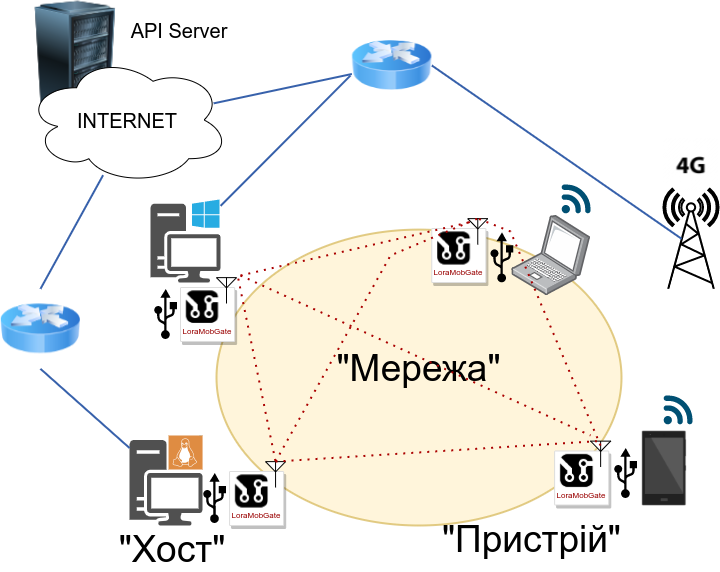

The diagram above was exported from draw.io. Its source (the exported page's mxGraphModel, read from the mxfile embedded in the PNG):
<mxGraphModel dx="734" dy="749" grid="1" gridSize="10" guides="1" tooltips="1" connect="1" arrows="1" fold="1" page="1" pageScale="1" pageWidth="1100" pageHeight="850" background="none" math="0" shadow="0">
  <root>
    <mxCell id="0" />
    <mxCell id="1" parent="0" />
    <mxCell id="kVXoA4RfB1heWVeS8MvY-12" value="" style="image;html=1;image=img/lib/clip_art/computers/Server_Rack_128x128.png;fontSize=20;" parent="1" vertex="1">
      <mxGeometry x="49.99999999999997" y="15.5" width="150" height="129" as="geometry" />
    </mxCell>
    <mxCell id="5c82df7aa0dc6260-14" value="&lt;font style=&quot;font-size: 37px;&quot;&gt;&quot;Мережа&quot;&lt;/font&gt;" style="ellipse;whiteSpace=wrap;html=1;rounded=1;shadow=0;comic=0;labelBackgroundColor=none;strokeWidth=2;fontFamily=Helvetica;fontSize=22;verticalAlign=middle;gradientDirection=north;spacingBottom=17;fillColor=#fff2cc;strokeColor=#d6b656;opacity=70;" parent="1" vertex="1">
      <mxGeometry x="266" y="244.1" width="405" height="295.9" as="geometry" />
    </mxCell>
    <mxCell id="5c82df7aa0dc6260-1" value="" style="fontColor=#0066CC;verticalAlign=top;verticalLabelPosition=bottom;labelPosition=center;align=center;html=1;fillColor=#FFFFFF;strokeColor=#000000;gradientColor=none;gradientDirection=north;strokeWidth=2;shape=mxgraph.networks.radio_tower;rounded=1;shadow=0;comic=0;labelBackgroundColor=none;" parent="1" vertex="1">
      <mxGeometry x="713" y="203.35" width="55" height="100" as="geometry" />
    </mxCell>
    <mxCell id="kVXoA4RfB1heWVeS8MvY-1" value="&lt;font style=&quot;font-size: 20px;&quot;&gt;INTERNET&lt;/font&gt;" style="ellipse;shape=cloud;whiteSpace=wrap;html=1;" parent="1" vertex="1">
      <mxGeometry x="75.05999999999997" y="70" width="204" height="129" as="geometry" />
    </mxCell>
    <mxCell id="kVXoA4RfB1heWVeS8MvY-2" value="" style="sketch=0;pointerEvents=1;shadow=0;dashed=0;html=1;strokeColor=none;fillColor=#505050;labelPosition=center;verticalLabelPosition=bottom;verticalAlign=top;outlineConnect=0;align=center;shape=mxgraph.office.devices.workstation_pc;fontSize=20;" parent="1" vertex="1">
      <mxGeometry x="200.06" y="214" width="70" height="83" as="geometry" />
    </mxCell>
    <mxCell id="kVXoA4RfB1heWVeS8MvY-4" value="" style="sketch=0;pointerEvents=1;shadow=0;dashed=0;html=1;strokeColor=none;fillColor=#505050;labelPosition=center;verticalLabelPosition=bottom;verticalAlign=top;outlineConnect=0;align=center;shape=mxgraph.office.devices.workstation_pc;fontSize=20;" parent="1" vertex="1">
      <mxGeometry x="179.06" y="450" width="73" height="90" as="geometry" />
    </mxCell>
    <mxCell id="kVXoA4RfB1heWVeS8MvY-7" value="" style="sketch=0;pointerEvents=1;shadow=0;dashed=0;html=1;strokeColor=none;fillColor=#DF8C42;labelPosition=center;verticalLabelPosition=bottom;verticalAlign=top;align=center;outlineConnect=0;shape=mxgraph.veeam2.linux;fontSize=20;" parent="1" vertex="1">
      <mxGeometry x="218.06" y="450" width="34" height="34" as="geometry" />
    </mxCell>
    <mxCell id="kVXoA4RfB1heWVeS8MvY-8" value="" style="shape=image;html=1;verticalAlign=top;verticalLabelPosition=bottom;labelBackgroundColor=#ffffff;imageAspect=0;aspect=fixed;image=https://cdn0.iconfinder.com/data/icons/devices-42/512/android_phone-128.png;fontSize=20;" parent="1" vertex="1">
      <mxGeometry x="664.88" y="434" width="98" height="98" as="geometry" />
    </mxCell>
    <mxCell id="kVXoA4RfB1heWVeS8MvY-9" value="" style="points=[];aspect=fixed;html=1;align=center;shadow=0;dashed=0;image;image=img/lib/allied_telesis/computer_and_terminals/Laptop.svg;fontSize=20;" parent="1" vertex="1">
      <mxGeometry x="561.26" y="230" width="78.87" height="80" as="geometry" />
    </mxCell>
    <mxCell id="kVXoA4RfB1heWVeS8MvY-10" value="LoraMobGate" style="strokeColor=#dddddd;shadow=1;strokeWidth=1;rounded=1;absoluteArcSize=1;arcSize=2;labelPosition=center;verticalLabelPosition=middle;align=center;verticalAlign=bottom;spacingLeft=0;fontColor=#990000;fontSize=8;whiteSpace=wrap;spacingBottom=2;" parent="1" vertex="1">
      <mxGeometry x="481.26" y="243" width="54.13" height="54" as="geometry" />
    </mxCell>
    <mxCell id="kVXoA4RfB1heWVeS8MvY-13" value="" style="verticalLabelPosition=bottom;shadow=0;dashed=0;align=center;html=1;verticalAlign=top;shape=mxgraph.electrical.radio.aerial_-_antenna_2;fontSize=20;" parent="1" vertex="1">
      <mxGeometry x="517.26" y="233" width="20" height="26" as="geometry" />
    </mxCell>
    <mxCell id="kVXoA4RfB1heWVeS8MvY-14" value="" style="shape=image;html=1;verticalAlign=top;verticalLabelPosition=bottom;labelBackgroundColor=#ffffff;imageAspect=0;aspect=fixed;image=https://cdn0.iconfinder.com/data/icons/octicons/1024/circuit-board-128.png;fontSize=20;direction=south;" parent="1" vertex="1">
      <mxGeometry x="484.01" y="244.35000000000002" width="37.25" height="37.25" as="geometry" />
    </mxCell>
    <mxCell id="kVXoA4RfB1heWVeS8MvY-15" value="LoraMobGate" style="strokeColor=#dddddd;shadow=1;strokeWidth=1;rounded=1;absoluteArcSize=1;arcSize=2;labelPosition=center;verticalLabelPosition=middle;align=center;verticalAlign=bottom;spacingLeft=0;fontColor=#990000;fontSize=8;whiteSpace=wrap;spacingBottom=2;" parent="1" vertex="1">
      <mxGeometry x="230" y="302" width="54.13" height="54" as="geometry" />
    </mxCell>
    <mxCell id="kVXoA4RfB1heWVeS8MvY-16" value="" style="verticalLabelPosition=bottom;shadow=0;dashed=0;align=center;html=1;verticalAlign=top;shape=mxgraph.electrical.radio.aerial_-_antenna_2;fontSize=20;" parent="1" vertex="1">
      <mxGeometry x="266" y="292" width="20" height="26" as="geometry" />
    </mxCell>
    <mxCell id="kVXoA4RfB1heWVeS8MvY-17" value="" style="shape=image;html=1;verticalAlign=top;verticalLabelPosition=bottom;labelBackgroundColor=#ffffff;imageAspect=0;aspect=fixed;image=https://cdn0.iconfinder.com/data/icons/octicons/1024/circuit-board-128.png;fontSize=20;direction=south;" parent="1" vertex="1">
      <mxGeometry x="232.75" y="303.35" width="36.65" height="36.65" as="geometry" />
    </mxCell>
    <mxCell id="kVXoA4RfB1heWVeS8MvY-18" value="LoraMobGate" style="strokeColor=#dddddd;shadow=1;strokeWidth=1;rounded=1;absoluteArcSize=1;arcSize=2;labelPosition=center;verticalLabelPosition=middle;align=center;verticalAlign=bottom;spacingLeft=0;fontColor=#990000;fontSize=8;whiteSpace=wrap;spacingBottom=2;" parent="1" vertex="1">
      <mxGeometry x="279.06" y="486" width="54.13" height="54" as="geometry" />
    </mxCell>
    <mxCell id="kVXoA4RfB1heWVeS8MvY-19" value="" style="verticalLabelPosition=bottom;shadow=0;dashed=0;align=center;html=1;verticalAlign=top;shape=mxgraph.electrical.radio.aerial_-_antenna_2;fontSize=20;" parent="1" vertex="1">
      <mxGeometry x="315.06" y="476" width="20" height="26" as="geometry" />
    </mxCell>
    <mxCell id="kVXoA4RfB1heWVeS8MvY-20" value="" style="shape=image;html=1;verticalAlign=top;verticalLabelPosition=bottom;labelBackgroundColor=#ffffff;imageAspect=0;aspect=fixed;image=https://cdn0.iconfinder.com/data/icons/octicons/1024/circuit-board-128.png;fontSize=20;direction=south;" parent="1" vertex="1">
      <mxGeometry x="281.81" y="487.35" width="37.25" height="37.25" as="geometry" />
    </mxCell>
    <mxCell id="kVXoA4RfB1heWVeS8MvY-21" value="LoraMobGate" style="strokeColor=#dddddd;shadow=1;strokeWidth=1;rounded=1;absoluteArcSize=1;arcSize=2;labelPosition=center;verticalLabelPosition=middle;align=center;verticalAlign=bottom;spacingLeft=0;fontColor=#990000;fontSize=8;whiteSpace=wrap;spacingBottom=2;" parent="1" vertex="1">
      <mxGeometry x="604.13" y="465.5" width="54.13" height="54" as="geometry" />
    </mxCell>
    <mxCell id="kVXoA4RfB1heWVeS8MvY-22" value="" style="verticalLabelPosition=bottom;shadow=0;dashed=0;align=center;html=1;verticalAlign=top;shape=mxgraph.electrical.radio.aerial_-_antenna_2;fontSize=20;" parent="1" vertex="1">
      <mxGeometry x="640.13" y="455.5" width="20" height="26" as="geometry" />
    </mxCell>
    <mxCell id="kVXoA4RfB1heWVeS8MvY-23" value="" style="shape=image;html=1;verticalAlign=top;verticalLabelPosition=bottom;labelBackgroundColor=#ffffff;imageAspect=0;aspect=fixed;image=https://cdn0.iconfinder.com/data/icons/octicons/1024/circuit-board-128.png;fontSize=20;direction=south;" parent="1" vertex="1">
      <mxGeometry x="606.88" y="466.85" width="37.25" height="37.25" as="geometry" />
    </mxCell>
    <mxCell id="kVXoA4RfB1heWVeS8MvY-24" value="&lt;font style=&quot;font-size: 20px;&quot; color=&quot;#000000&quot;&gt;API Server&lt;/font&gt;" style="text;html=1;strokeColor=none;fillColor=none;align=center;verticalAlign=middle;whiteSpace=wrap;rounded=0;fontSize=8;fontColor=#990000;" parent="1" vertex="1">
      <mxGeometry x="174.12999999999997" y="30" width="110" height="30" as="geometry" />
    </mxCell>
    <mxCell id="kVXoA4RfB1heWVeS8MvY-26" value="" style="sketch=0;aspect=fixed;pointerEvents=1;shadow=0;dashed=0;html=1;strokeColor=none;labelPosition=center;verticalLabelPosition=bottom;verticalAlign=top;align=center;fillColor=#000000;shape=mxgraph.mscae.enterprise.usb;fontSize=20;fontColor=#000000;rotation=-90;" parent="1" vertex="1">
      <mxGeometry x="190" y="317" width="50" height="23" as="geometry" />
    </mxCell>
    <mxCell id="kVXoA4RfB1heWVeS8MvY-27" value="" style="sketch=0;aspect=fixed;pointerEvents=1;shadow=0;dashed=0;html=1;strokeColor=none;labelPosition=center;verticalLabelPosition=bottom;verticalAlign=top;align=center;fillColor=#000000;shape=mxgraph.mscae.enterprise.usb;fontSize=20;fontColor=#000000;rotation=-90;" parent="1" vertex="1">
      <mxGeometry x="650" y="476" width="50" height="23" as="geometry" />
    </mxCell>
    <mxCell id="kVXoA4RfB1heWVeS8MvY-28" value="" style="sketch=0;aspect=fixed;pointerEvents=1;shadow=0;dashed=0;html=1;strokeColor=none;labelPosition=center;verticalLabelPosition=bottom;verticalAlign=top;align=center;fillColor=#000000;shape=mxgraph.mscae.enterprise.usb;fontSize=20;fontColor=#000000;rotation=-90;" parent="1" vertex="1">
      <mxGeometry x="239.06" y="501" width="50" height="23" as="geometry" />
    </mxCell>
    <mxCell id="kVXoA4RfB1heWVeS8MvY-29" value="" style="sketch=0;aspect=fixed;pointerEvents=1;shadow=0;dashed=0;html=1;strokeColor=none;labelPosition=center;verticalLabelPosition=bottom;verticalAlign=top;align=center;fillColor=#000000;shape=mxgraph.mscae.enterprise.usb;fontSize=20;fontColor=#000000;rotation=-90;" parent="1" vertex="1">
      <mxGeometry x="526.26" y="260.35" width="50" height="23" as="geometry" />
    </mxCell>
    <mxCell id="kVXoA4RfB1heWVeS8MvY-30" value="" style="image;html=1;image=img/lib/clip_art/networking/Router_Icon_128x128.png;fontSize=20;fontColor=#000000;" parent="1" vertex="1">
      <mxGeometry x="401.37" y="40" width="80" height="80" as="geometry" />
    </mxCell>
    <mxCell id="kVXoA4RfB1heWVeS8MvY-35" value="" style="endArrow=none;html=1;rounded=0;strokeColor=#3761AB;strokeWidth=2;fontSize=20;fontColor=#000000;entryX=0.922;entryY=0.371;entryDx=0;entryDy=0;entryPerimeter=0;" parent="1" source="kVXoA4RfB1heWVeS8MvY-30" target="kVXoA4RfB1heWVeS8MvY-1" edge="1">
      <mxGeometry width="50" height="50" relative="1" as="geometry">
        <mxPoint x="230" y="340" as="sourcePoint" />
        <mxPoint x="280" y="290" as="targetPoint" />
      </mxGeometry>
    </mxCell>
    <mxCell id="kVXoA4RfB1heWVeS8MvY-36" value="" style="endArrow=none;html=1;rounded=0;strokeColor=#3761AB;strokeWidth=2;fontSize=20;fontColor=#000000;entryX=1;entryY=0.5;entryDx=0;entryDy=0;exitX=0.33;exitY=0.5;exitDx=0;exitDy=0;exitPerimeter=0;startArrow=none;" parent="1" source="5c82df7aa0dc6260-1" target="kVXoA4RfB1heWVeS8MvY-30" edge="1">
      <mxGeometry width="50" height="50" relative="1" as="geometry">
        <mxPoint x="628.7249999999999" y="192.96099999999979" as="sourcePoint" />
        <mxPoint x="480" y="290" as="targetPoint" />
      </mxGeometry>
    </mxCell>
    <mxCell id="kVXoA4RfB1heWVeS8MvY-39" value="" style="points=[[0.005,0.09,0],[0.08,0,0],[0.76,0.25,0],[1,0.92,0],[0.91,0.995,0],[0.57,0.995,0],[0.045,0.955,0],[0.005,0.43,0]];verticalLabelPosition=bottom;sketch=0;html=1;verticalAlign=top;aspect=fixed;align=center;pointerEvents=1;shape=mxgraph.cisco19.3g_4g_indicator;fillColor=#005073;strokeColor=none;fontSize=20;fontColor=#000000;" parent="1" vertex="1">
      <mxGeometry x="611.01" y="199" width="29" height="29" as="geometry" />
    </mxCell>
    <mxCell id="kVXoA4RfB1heWVeS8MvY-40" value="" style="points=[[0.005,0.09,0],[0.08,0,0],[0.76,0.25,0],[1,0.92,0],[0.91,0.995,0],[0.57,0.995,0],[0.045,0.955,0],[0.005,0.43,0]];verticalLabelPosition=bottom;sketch=0;html=1;verticalAlign=top;aspect=fixed;align=center;pointerEvents=1;shape=mxgraph.cisco19.3g_4g_indicator;fillColor=#005073;strokeColor=none;fontSize=20;fontColor=#000000;" parent="1" vertex="1">
      <mxGeometry x="713" y="410" width="29" height="29" as="geometry" />
    </mxCell>
    <mxCell id="kVXoA4RfB1heWVeS8MvY-44" value="" style="shape=image;verticalLabelPosition=bottom;labelBackgroundColor=default;verticalAlign=top;aspect=fixed;imageAspect=0;image=https://cdn0.iconfinder.com/data/icons/tab-bar-ios-and-wp8-vector-icons/48/4g-512.png;" parent="1" vertex="1">
      <mxGeometry x="713.26" y="152.87" width="54.48" height="54.48" as="geometry" />
    </mxCell>
    <mxCell id="kVXoA4RfB1heWVeS8MvY-45" value="" style="endArrow=none;dashed=1;html=1;dashPattern=1 3;strokeWidth=2;rounded=0;strokeColor=#AB0000;fontSize=20;fontColor=#000000;entryX=0.113;entryY=0.14;entryDx=0;entryDy=0;entryPerimeter=0;" parent="1" target="kVXoA4RfB1heWVeS8MvY-13" edge="1">
      <mxGeometry width="50" height="50" relative="1" as="geometry">
        <mxPoint x="290" y="290" as="sourcePoint" />
        <mxPoint x="480" y="300" as="targetPoint" />
      </mxGeometry>
    </mxCell>
    <mxCell id="kVXoA4RfB1heWVeS8MvY-46" value="" style="endArrow=none;dashed=1;html=1;dashPattern=1 3;strokeWidth=2;rounded=0;strokeColor=#AB0000;fontSize=20;fontColor=#000000;exitX=1.088;exitY=0.043;exitDx=0;exitDy=0;exitPerimeter=0;entryX=0.5;entryY=0;entryDx=0;entryDy=0;entryPerimeter=0;" parent="1" source="kVXoA4RfB1heWVeS8MvY-16" target="kVXoA4RfB1heWVeS8MvY-19" edge="1">
      <mxGeometry width="50" height="50" relative="1" as="geometry">
        <mxPoint x="430" y="350" as="sourcePoint" />
        <mxPoint x="480" y="300" as="targetPoint" />
      </mxGeometry>
    </mxCell>
    <mxCell id="kVXoA4RfB1heWVeS8MvY-47" value="" style="endArrow=none;dashed=1;html=1;dashPattern=1 3;strokeWidth=2;rounded=0;strokeColor=#AB0000;fontSize=20;fontColor=#000000;exitX=0.5;exitY=0;exitDx=0;exitDy=0;exitPerimeter=0;entryX=0.5;entryY=0;entryDx=0;entryDy=0;entryPerimeter=0;" parent="1" source="kVXoA4RfB1heWVeS8MvY-19" target="kVXoA4RfB1heWVeS8MvY-22" edge="1">
      <mxGeometry width="50" height="50" relative="1" as="geometry">
        <mxPoint x="430" y="350" as="sourcePoint" />
        <mxPoint x="480" y="300" as="targetPoint" />
      </mxGeometry>
    </mxCell>
    <mxCell id="kVXoA4RfB1heWVeS8MvY-48" value="" style="endArrow=none;dashed=1;html=1;dashPattern=1 3;strokeWidth=2;rounded=0;strokeColor=#AB0000;fontSize=20;fontColor=#000000;entryX=0.5;entryY=0;entryDx=0;entryDy=0;entryPerimeter=0;" parent="1" target="kVXoA4RfB1heWVeS8MvY-13" edge="1">
      <mxGeometry width="50" height="50" relative="1" as="geometry">
        <mxPoint x="650" y="460" as="sourcePoint" />
        <mxPoint x="480" y="300" as="targetPoint" />
        <Array as="points">
          <mxPoint x="560" y="246" />
        </Array>
      </mxGeometry>
    </mxCell>
    <mxCell id="kVXoA4RfB1heWVeS8MvY-49" value="" style="endArrow=none;dashed=1;html=1;dashPattern=1 3;strokeWidth=2;rounded=0;strokeColor=#AB0000;fontSize=20;fontColor=#000000;" parent="1" edge="1">
      <mxGeometry width="50" height="50" relative="1" as="geometry">
        <mxPoint x="290" y="290" as="sourcePoint" />
        <mxPoint x="640" y="450" as="targetPoint" />
      </mxGeometry>
    </mxCell>
    <mxCell id="kVXoA4RfB1heWVeS8MvY-50" value="" style="endArrow=none;dashed=1;html=1;dashPattern=1 3;strokeWidth=2;rounded=0;strokeColor=#AB0000;fontSize=20;fontColor=#000000;entryX=0.5;entryY=0;entryDx=0;entryDy=0;entryPerimeter=0;exitX=0.5;exitY=0;exitDx=0;exitDy=0;exitPerimeter=0;" parent="1" source="kVXoA4RfB1heWVeS8MvY-19" target="kVXoA4RfB1heWVeS8MvY-13" edge="1">
      <mxGeometry width="50" height="50" relative="1" as="geometry">
        <mxPoint x="330" y="470" as="sourcePoint" />
        <mxPoint x="480" y="300" as="targetPoint" />
        <Array as="points">
          <mxPoint x="440" y="270" />
        </Array>
      </mxGeometry>
    </mxCell>
    <mxCell id="kVXoA4RfB1heWVeS8MvY-52" value="" style="endArrow=none;html=1;rounded=0;fontSize=20;fontColor=#000000;strokeColor=#3761AB;strokeWidth=2;" parent="1" target="kVXoA4RfB1heWVeS8MvY-2" edge="1">
      <mxGeometry width="50" height="50" relative="1" as="geometry">
        <mxPoint x="400" y="90" as="sourcePoint" />
        <mxPoint x="50" y="520" as="targetPoint" />
      </mxGeometry>
    </mxCell>
    <mxCell id="kVXoA4RfB1heWVeS8MvY-54" value="" style="endArrow=none;html=1;rounded=0;fontSize=20;fontColor=#000000;strokeColor=#3761AB;strokeWidth=2;entryX=0.5;entryY=1;entryDx=0;entryDy=0;" parent="1" source="kVXoA4RfB1heWVeS8MvY-4" target="kVXoA4RfB1heWVeS8MvY-25" edge="1">
      <mxGeometry width="50" height="50" relative="1" as="geometry">
        <mxPoint x="154.77958236658935" y="366" as="sourcePoint" />
        <mxPoint x="60" y="530" as="targetPoint" />
      </mxGeometry>
    </mxCell>
    <mxCell id="kVXoA4RfB1heWVeS8MvY-57" value="&quot;Хост&quot;" style="text;html=1;strokeColor=none;fillColor=none;align=center;verticalAlign=middle;whiteSpace=wrap;rounded=0;fontSize=37;fontColor=#000000;" parent="1" vertex="1">
      <mxGeometry x="192.06" y="550" width="60" height="30" as="geometry" />
    </mxCell>
    <mxCell id="kVXoA4RfB1heWVeS8MvY-58" value="&quot;Пристрій&quot;" style="text;html=1;align=center;verticalAlign=middle;resizable=0;points=[];autosize=1;strokeColor=none;fillColor=none;fontSize=37;fontColor=#000000;" parent="1" vertex="1">
      <mxGeometry x="481.37" y="524.6" width="200" height="60" as="geometry" />
    </mxCell>
    <mxCell id="kVXoA4RfB1heWVeS8MvY-25" value="" style="image;html=1;image=img/lib/clip_art/networking/Router_Icon_128x128.png;fontSize=20;fontColor=#000000;" parent="1" vertex="1">
      <mxGeometry x="50" y="303.35" width="80" height="80" as="geometry" />
    </mxCell>
    <mxCell id="kVXoA4RfB1heWVeS8MvY-59" value="" style="endArrow=none;html=1;rounded=0;fontSize=20;fontColor=#000000;strokeColor=#3761AB;exitX=0.38;exitY=0.928;exitDx=0;exitDy=0;exitPerimeter=0;strokeWidth=2;entryX=0.5;entryY=0;entryDx=0;entryDy=0;" parent="1" source="kVXoA4RfB1heWVeS8MvY-1" target="kVXoA4RfB1heWVeS8MvY-25" edge="1">
      <mxGeometry width="50" height="50" relative="1" as="geometry">
        <mxPoint x="152.57999999999993" y="189.712" as="sourcePoint" />
        <mxPoint x="60" y="530" as="targetPoint" />
      </mxGeometry>
    </mxCell>
  </root>
</mxGraphModel>